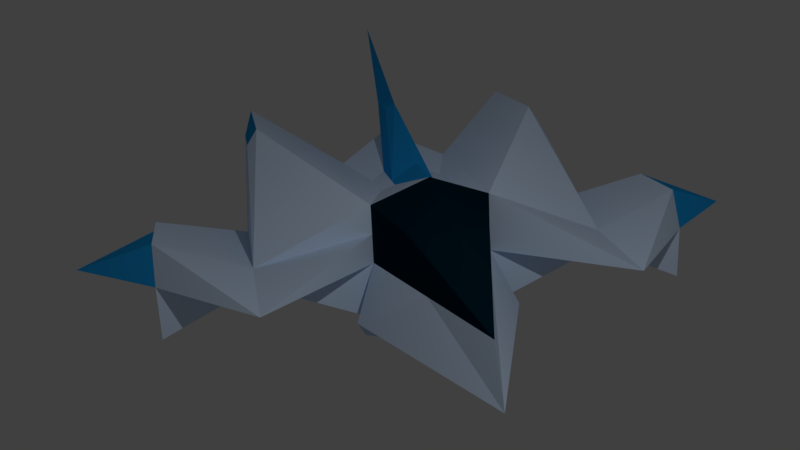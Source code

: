# Source: pretty_cool_ship.blend  (saved by Blender 2.77.0; exported with 4.5.12 LTS)
import bpy
from mathutils import Matrix  # noqa: F401  (used for matrix-valued properties, if any)

bpy.ops.wm.read_factory_settings(use_empty=True)
scene = bpy.context.scene
scene.name = 'Scene'

# ---- collections
col_collection_1 = bpy.data.collections.new('Collection 1'); scene.collection.children.link(col_collection_1)

# ---- materials (node trees are filled in below, after node groups)
mat_material_002 = bpy.data.materials.new('Material.002')
mat_material_002.alpha_threshold = 0.0
mat_material_002.use_transparent_shadow = False
mat_material_002.diffuse_color = (0.01443, 0.3455, 0.8, 1.0)
mat_material_002.specular_color = (0.6829, 1.0, 0.592)
mat_material_002.roughness = 0.5
mat_material_002.specular_intensity = 0.602
mat_material_002.line_color = (0.0, 0.0, 0.0, 1.0)
mat_material_003 = bpy.data.materials.new('Material.003')
mat_material_003.alpha_threshold = 0.0
mat_material_003.use_transparent_shadow = False
mat_material_003.diffuse_color = (0.0, 0.01574, 0.0291, 1.0)
mat_material_003.specular_color = (0.8761, 1.0, 0.9062)
mat_material_003.roughness = 0.5
mat_material_003.specular_intensity = 1.0
mat_material_004 = bpy.data.materials.new('Material.004')
mat_material_004.alpha_threshold = 0.0
mat_material_004.use_transparent_shadow = False
mat_material_004.diffuse_color = (0.6491, 0.7992, 1.0, 1.0)
mat_material_004.specular_color = (0.1437, 0.5443, 1.0)
mat_material_004.roughness = 0.5
mat_material_004.specular_intensity = 0.148

# ---- material node trees

# ---- world
world_world = bpy.data.worlds.new('World'); scene.world = world_world
world_world.color = (0.05088, 0.05088, 0.05088)
world_world.use_sun_shadow = False
world_world.sun_shadow_jitter_overblur = 0.0
world_world.cycles.sampling_method = 'MANUAL'

# ---- cameras
cam_camera = bpy.data.cameras.new('Camera')
cam_camera.clip_end = 100.0
cam_camera.lens = 35.0
cam_camera.sensor_width = 32.0
cam_camera.sensor_height = 18.0
cam_camera.ortho_scale = 7.314
cam_camera.dof.focus_distance = 0.0
cam_camera.dof.aperture_fstop = 128.0

# ---- lights
light_lamp = bpy.data.lights.new('Lamp', 'POINT')
light_lamp.transmission_factor = 0.0
light_lamp.cutoff_distance = 30.0
light_lamp.energy = 589.0
light_lamp.shadow_buffer_clip_start = 1.001
light_lamp.shadow_soft_size = 0.1
light_lamp.shadow_maximum_resolution = 0.006
light_lamp.use_absolute_resolution = True

# ---- meshes
me_cube = bpy.data.meshes.new('Cube')
me_cube.from_pydata([(1.0, -1.0, -1.0), (-2.018, -1.0, -1.0), (1.0, -2.963, -0.1709), (-1.048e-06, -2.963, 0.1365), (1.0, -1.0, 1.0), (-2.018, -1.0, 1.0), (-1.0, -2.963, 0.1365), (-1.0, -2.963, -2.193e-07), (1.0, -2.963, 0.1365), (0.0, -1.0, -1.0), (1.0, -1.0, 0.0), (-1.74, -1.0, 0.0), (2.705, -2.963, -2.193e-07), (-1.0, -2.963, -0.1709), (-5.364e-07, -1.0, 1.0), (-5.118e-07, -2.963, -0.1709), (1.0, -4.506, -8.936e-07), (-1.224e-06, -5.819, 0.09132), (-1.0, -4.506, -8.936e-07), (0.6911, -4.506, 0.6271), (-1.462e-06, -4.506, 0.6271), (-1.0, -4.506, -0.9025), (1.0, -4.506, -0.9025), (-9.258e-07, -4.506, -0.1709), (-0.5369, -4.506, 0.6271), (-3.003, -2.056, -0.003394), (-2.634, -2.056, 0.4053), (-2.218, -2.858, 0.05238), (-2.634, -2.056, -0.412), (-2.218, -2.858, -0.07324), (-2.587, -2.858, -0.003395), (-3.606, -2.617, 1.897), (-2.44, -2.81, 1.613), (-2.237, -2.617, 1.897), (-1.558, -2.81, 1.613), (-2.237, -2.81, 1.613), (-1.558, -2.617, 1.897), (-0.1087, -0.3706, 0.9942), (-0.1087, -0.6294, 0.8974), (-0.3674, -0.6294, 0.8974), (-0.8895, -0.6294, 0.8974), (-1.132, -0.3706, 0.9942), (-0.3674, -0.3706, 0.9942), (-4.319, 0.001855, 3.312), (-1.69, 0.001854, 2.127), (-2.822, -0.1125, 1.989), (-2.057, -0.1125, 1.989), (1.398, 0.0, -1.425), (1.412, -1.262, -1.086), (1.398, -1.388, -0.8688), (4.794, 0.0, -0.8688), (1.0, 1.0, -1.0), (-2.018, 1.0, -1.0), (1.0, 2.963, -0.1709), (-1.048e-06, 2.963, 0.1365), (1.0, 1.0, 1.0), (-2.018, 1.0, 1.0), (-1.0, 2.963, 0.1365), (1.0, 0.0, -0.5566), (-1.0, 2.963, -2.193e-07), (1.0, 2.963, 0.1365), (0.0, 1.0, -1.0), (1.0, 1.0, 0.0), (-2.018, 0.0, -0.5566), (-1.74, 1.0, 0.0), (2.705, 2.963, -2.193e-07), (1.0, 0.0, 1.374), (-1.0, 2.963, -0.1709), (-5.364e-07, 1.0, 1.0), (-2.955, 0.0, 1.374), (-5.118e-07, 2.963, -0.1709), (-1.74, 0.0, 0.0), (4.395, 0.0, 0.0), (-1.49e-07, 0.0, 1.374), (5.96e-08, 0.0, -0.5566), (1.0, 4.506, -8.936e-07), (-1.224e-06, 5.819, 0.09132), (-1.0, 4.506, -8.936e-07), (0.6911, 4.506, 0.6271), (-1.462e-06, 4.506, 0.6271), (-1.0, 4.506, -0.9025), (1.0, 4.506, -0.9025), (-9.258e-07, 4.506, -0.1709), (-0.5369, 4.506, 0.6271), (-3.003, 2.056, -0.003394), (-2.634, 2.056, 0.4053), (-2.218, 2.858, 0.05238), (-2.634, 2.056, -0.412), (-2.218, 2.858, -0.07324), (-2.587, 2.858, -0.003395), (-3.606, 2.617, 1.897), (-2.44, 2.81, 1.613), (-2.237, 2.617, 1.897), (-1.558, 2.81, 1.613), (-2.237, 2.81, 1.613), (-1.558, 2.617, 1.897), (-0.1087, 0.3706, 0.9942), (-0.1087, 0.6294, 0.8974), (-0.3674, 0.6294, 0.8974), (-0.8895, 0.6294, 0.8974), (-1.132, 0.3706, 0.9942), (-0.3674, 0.3706, 0.9942), (-4.319, -0.001855, 3.312), (-1.69, -0.001854, 2.127), (-2.822, 0.1125, 1.989), (-2.057, 0.1125, 1.989), (1.412, 1.262, -1.086), (1.398, 1.388, -0.8688), (1.0, -1.0, 0.5), (1.0, -0.5, 1.187), (2.698, -0.5, 0.0), (2.698, 0.0, 0.939), (1.0, 1.0, 0.5), (1.0, 0.5, 1.187), (2.698, 0.5, 0.0), (2.126, 0.6547, 0.8303), (2.126, -0.6547, 0.8303)], [(33, 35), (5, 32), (17, 23), (17, 20), (17, 24), (17, 19), (16, 23), (18, 23), (92, 94), (56, 91), (76, 82), (76, 79), (76, 83), (76, 78), (75, 82), (77, 82)], [(66, 73, 42, 37), (116, 109, 4, 108), (9, 1, 63, 74, 58, 0), (10, 108, 4, 8, 12), (13, 7, 30, 29), (15, 2, 22, 23), (1, 11, 71, 63), (11, 5, 69, 71), (0, 10, 12, 2), (7, 6, 27, 30), (72, 110, 10, 49, 50), (6, 7, 18, 24), (1, 9, 0, 2, 15, 13), (4, 14, 33, 36), (16, 19, 20, 24, 18, 17), (22, 16, 17, 18, 21, 23), (7, 13, 21, 18), (12, 8, 19, 16), (20, 24, 19), (2, 12, 16, 22), (13, 15, 23, 21), (3, 8, 6), (3, 6, 24, 20, 19, 8), (26, 25, 30, 27), (25, 28, 29, 30), (1, 13, 29, 28), (5, 11, 25, 26), (11, 1, 28, 25), (6, 5, 26, 27), (33, 31, 32, 35, 34, 36), (6, 3, 35, 32), (8, 4, 36, 34), (14, 5, 31, 33), (5, 6, 32, 31), (3, 8, 34, 35), (42, 41, 40, 39, 38, 37), (4, 109, 66, 37, 38), (14, 4, 38, 39), (41, 42, 46, 45), (5, 14, 39, 40), (69, 5, 40, 41), (44, 43, 45, 46), (69, 41, 45, 43), (42, 73, 44, 46), (47, 50, 49, 48), (10, 0, 48, 49), (0, 58, 47, 48), (66, 96, 101, 73), (115, 112, 55, 113), (61, 51, 58, 74, 63, 52), (62, 65, 60, 55, 112), (67, 88, 89, 59), (70, 82, 81, 53), (52, 63, 71, 64), (64, 71, 69, 56), (51, 53, 65, 62), (59, 89, 86, 57), (72, 50, 107, 62, 114), (57, 83, 77, 59), (52, 67, 70, 53, 51, 61), (55, 95, 92, 68), (75, 76, 77, 83, 79, 78), (81, 82, 80, 77, 76, 75), (59, 77, 80, 67), (65, 75, 78, 60), (79, 78, 83), (53, 81, 75, 65), (67, 80, 82, 70), (54, 57, 60), (54, 60, 78, 79, 83, 57), (85, 86, 89, 84), (84, 89, 88, 87), (52, 87, 88, 67), (56, 85, 84, 64), (64, 84, 87, 52), (57, 86, 85, 56), (92, 95, 93, 94, 91, 90), (57, 91, 94, 54), (60, 93, 95, 55), (68, 92, 90, 56), (56, 90, 91, 57), (54, 94, 93, 60), (73, 69, 66), (74, 58, 63), (101, 96, 97, 98, 99, 100), (55, 97, 96, 66, 113), (68, 98, 97, 55), (100, 104, 105, 101), (56, 99, 98, 68), (69, 100, 99, 56), (103, 105, 104, 102), (69, 102, 104, 100), (101, 105, 103, 73), (47, 106, 107, 50), (62, 107, 106, 51), (51, 106, 47, 58), (111, 115, 113, 66), (72, 114, 115, 111), (114, 62, 112, 115), (110, 116, 108, 10), (72, 111, 116, 110), (111, 66, 109, 116)])
me_cube.polygons.foreach_set('material_index', [0, 1, 0, 2, 2, 2, 2, 2, 2, 2, 2, 2, 2, 2, 0, 2, 2, 2, 0, 2, 2, 0, 2, 0, 0, 2, 2, 2, 2, 0, 2, 2, 2, 2, 2, 2, 2, 2, 0, 2, 2, 0, 2, 0, 2, 2, 2, 0, 1, 0, 2, 2, 2, 2, 2, 2, 2, 2, 2, 2, 2, 0, 2, 2, 2, 0, 2, 2, 0, 2, 0, 0, 2, 2, 2, 2, 0, 2, 2, 2, 2, 2, 0, 0, 2, 2, 2, 0, 2, 2, 0, 2, 0, 2, 2, 2, 1, 1, 1, 1, 1, 1])
me_cube.materials.append(mat_material_002)
me_cube.materials.append(mat_material_003)
me_cube.materials.append(mat_material_004)
me_cube.use_remesh_preserve_volume = False
me_cube.use_remesh_preserve_attributes = False
me_cube.use_mirror_vertex_groups = False
me_cube.update()

# ---- objects
ob_cube = bpy.data.objects.new('Cube', me_cube)
ob_lamp = bpy.data.objects.new('Lamp', light_lamp)
ob_camera = bpy.data.objects.new('Camera', cam_camera)

# ---- transforms, parenting, visibility, modifiers, constraints
ob_cube.location = (0.0, 0.0, 0.0)
ob_cube.lock_rotations_4d = False
ob_cube.empty_display_type = 'ARROWS'
ob_cube.lineart.crease_threshold = 0.0
ob_lamp.location = (9.661, 0.3355, 6.704)
ob_lamp.rotation_euler = (0.6503, 0.05522, 1.866)
ob_lamp.lock_rotations_4d = False
ob_lamp.empty_display_type = 'ARROWS'
ob_lamp.color = (0.0, 0.0, 0.0, 0.0)
ob_lamp.lineart.crease_threshold = 0.0
ob_camera.location = (14.43, -3.166, 4.985)
ob_camera.rotation_euler = (1.261, 0.04323, 1.363)
ob_camera.lock_rotations_4d = False
ob_camera.empty_display_type = 'ARROWS'
ob_camera.color = (0.0, 0.0, 0.0, 0.0)
ob_camera.display_type = 'WIRE'
ob_camera.lineart.crease_threshold = 0.0

# ---- collection membership
col_collection_1.objects.link(ob_cube)
col_collection_1.objects.link(ob_lamp)
col_collection_1.objects.link(ob_camera)

# ---- scene / render settings (as saved in the file)
scene.camera = ob_camera
scene.frame_start = 1; scene.frame_end = 250; scene.frame_set(1)
scene.render.engine = 'BLENDER_EEVEE_NEXT'
scene.render.resolution_percentage = 50
scene.render.dither_intensity = 0.0
scene.cycles.use_denoising = False
scene.cycles.samples = 128
scene.cycles.sampling_pattern = 'TABULATED_SOBOL'
scene.cycles.light_sampling_threshold = 0.0
scene.cycles.use_adaptive_sampling = False
scene.cycles.use_light_tree = False
scene.cycles.blur_glossy = 0.0
scene.cycles.sample_clamp_indirect = 0.0
scene.view_settings.view_transform = 'Standard'
bpy.context.view_layer.update()
